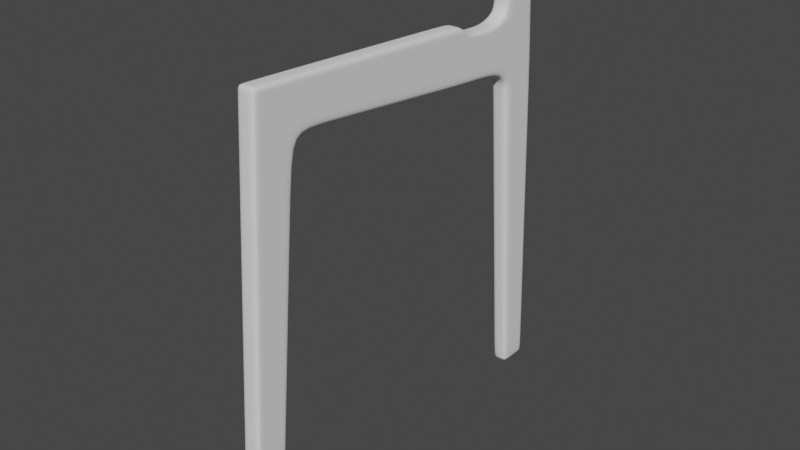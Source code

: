 # Source: Chair.blend  (saved by Blender 2.93.21; exported with 4.5.12 LTS)
import bpy
from mathutils import Matrix  # noqa: F401  (used for matrix-valued properties, if any)

bpy.ops.wm.read_factory_settings(use_empty=True)
scene = bpy.context.scene
scene.name = 'Scene'

# ---- collections
col_collection = bpy.data.collections.new('Collection'); scene.collection.children.link(col_collection)
col_referance_images = bpy.data.collections.new('Referance Images'); col_collection.children.link(col_referance_images)
col_chair = bpy.data.collections.new('Chair'); col_collection.children.link(col_chair)

# ---- world
world_world = bpy.data.worlds.new('World'); scene.world = world_world
world_world.use_nodes = True; world_world.node_tree.nodes.clear()
_N = world_world.node_tree.nodes; _L = world_world.node_tree.links
n0 = _N.new('ShaderNodeOutputWorld'); n0.name = 'World Output'; n0.location = (300, 300)
n1 = _N.new('ShaderNodeBackground'); n1.name = 'Background'; n1.location = (10, 300)
n1.inputs[0].default_value = (0.05088, 0.05088, 0.05088, 1.0)
_L.new(n1.outputs[0], n0.inputs[0])
n0.is_active_output = True
world_world.color = (0.05088, 0.05088, 0.05088)
world_world.use_sun_shadow = False
world_world.sun_shadow_jitter_overblur = 0.0

# ---- meshes
me_cube = bpy.data.meshes.new('Cube')
me_cube.from_pydata([(1.056, -23.49, -1.02), (1.056, -20.57, 46.28), (1.056, -19.91, -1.02), (1.056, -16.53, 36.11), (1.056, -21.19, 36.31), (1.056, -16.09, 40.9), (1.056, 6.906, 44.83), (1.056, 6.407, 38.59), (1.056, -20.82, 42.2), (1.056, 6.506, 39.68), (1.056, -20.59, -1.02), (1.056, -16.56, 46.08), (1.056, -17.41, 36.15), (1.056, -16.91, 42.01), (1.056, -19.72, 46.24), (1.056, -20.38, 36.27), (1.056, -19.99, 42.16), (1.056, -22.87, -1.02), (1.056, -19.82, -0.02104), (1.056, -23.43, -0.01568), (1.056, -20.5, -0.02002), (1.056, -22.8, -0.01661), (1.056, -11.92, 45.83), (1.056, -12.39, 40.52), (1.056, -12.3, 41.59), (1.056, 15.67, 44.17), (1.056, 15.36, 39.02), (1.056, 15.26, 37.5), (1.056, 20.37, 43.7), (1.056, 20.71, 38.55), (1.056, 20.71, 37.46), (1.056, 7.531, 38.5), (1.056, 7.631, 39.59), (1.056, 8.03, 44.74), (1.056, 16.8, 38.87), (1.056, 17.11, 44.02), (1.056, 17.17, 37.49), (1.056, -20.62, 45.55), (1.056, 6.834, 43.91), (1.056, -16.63, 45.34), (1.056, -19.76, 45.5), (1.056, -11.99, 45.07), (1.056, 15.6, 43.24), (1.056, 20.45, 42.77), (1.056, 7.959, 43.81), (1.056, 17.04, 43.09), (1.056, -20.66, 44.94), (1.056, 6.775, 43.14), (1.056, -16.68, 44.74), (1.056, -19.81, 44.89), (1.056, 15.54, 42.48), (1.056, 20.48, 42.0), (1.056, -12.05, 44.44), (1.056, 7.899, 43.05), (1.056, 16.98, 42.32), (-1.192e-07, -19.91, -1.02), (-1.192e-07, -23.49, -1.02), (-1.192e-07, -20.57, 46.28), (0.0, -21.19, 36.31), (0.0, -16.53, 36.11), (-1.192e-07, -16.09, 40.9), (-1.192e-07, 6.906, 44.83), (-1.192e-07, 6.407, 38.59), (-1.192e-07, -20.82, 42.2), (-1.192e-07, -16.56, 46.08), (-1.192e-07, -20.59, -1.02), (-1.192e-07, -19.72, 46.24), (-1.192e-07, -22.87, -1.02), (-1.192e-07, -19.82, -0.02104), (-1.192e-07, -23.43, -0.01568), (0.0, -12.39, 40.52), (0.0, -11.92, 45.83), (0.0, 15.67, 44.17), (0.0, 15.26, 37.5), (-1.192e-07, 20.37, 43.7), (0.0, 20.71, 37.46), (0.0, 20.71, 38.55), (0.0, 7.531, 38.5), (0.0, 8.03, 44.74), (0.0, 15.36, 52.23), (0.9361, 18.77, -1.02), (0.0, 20.45, 42.77), (-1.192e-07, -20.62, 45.55), (-1.192e-07, -20.66, 44.94), (0.0, 20.48, 42.0), (1.056, 8.747, 38.39), (1.056, 9.247, 43.62), (1.056, 8.847, 39.49), (1.056, 9.175, 42.99), (1.056, 9.115, 42.23), (0.0, 8.747, 38.39), (0.0, 9.247, 43.62), (1.056, 13.12, 38.02), (1.056, 13.62, 43.37), (1.056, 13.55, 42.74), (1.056, 13.49, 41.97), (0.0, 13.12, 38.02), (0.0, 13.62, 43.37), (1.056, 13.22, 39.12), (1.056, 11.03, 39.3), (1.056, 10.93, 38.21), (1.056, 11.43, 43.49), (1.056, 11.36, 42.87), (1.056, 11.3, 42.1), (0.0, 10.93, 38.21), (0.0, 11.43, 43.49), (1.056, 19.9, 38.62), (1.056, 19.56, 43.76), (1.056, 19.96, 37.42), (1.056, 19.64, 42.84), (1.056, 19.67, 42.07), (1.056, 15.36, 52.23), (0.0, 18.77, -1.02), (0.0, 15.75, 46.21), (1.056, 15.75, 46.21), (0.0, 20.3, 45.73), (1.056, 20.3, 45.73), (1.056, 17.19, 46.05), (1.056, 19.49, 45.8), (0.0, 20.14, 51.76), (1.056, 20.14, 51.76), (1.056, 16.81, 52.08), (1.056, 19.33, 51.83), (0.0, 16.81, 52.08), (0.0, 19.33, 51.83), (0.0, 16.12, 36.42), (1.056, 16.12, 36.42), (0.0, 20.81, 35.95), (1.056, 20.81, 35.95), (1.056, 17.57, 36.27), (1.056, 20.0, 36.01), (0.0, 22.33, -1.02), (0.9361, 22.33, -1.02), (0.9361, 19.88, -1.02), (0.9361, 21.71, -1.02), (0.0, 19.88, -1.02), (0.0, 21.71, -1.02), (1.056, 20.08, 34.45), (0.0, 20.89, 34.38), (1.056, 16.18, 34.86), (0.0, 16.18, 34.86), (1.056, 17.77, 34.7), (1.056, 20.89, 34.38), (0.9394, 22.29, -0.03401), (0.0, 22.29, -0.03401), (0.9394, 21.66, -0.03214), (0.9394, 18.7, -0.02104), (0.9394, 19.83, -0.02522), (0.0, 18.7, -0.02104)], [], [(71, 22, 6, 61), (40, 14, 1, 37), (67, 17, 0, 56), (21, 15, 4, 19), (68, 59, 3, 18), (15, 16, 8, 4), (59, 60, 5, 3), (98, 92, 27, 26), (24, 23, 7, 9), (52, 24, 9, 47), (3, 5, 13, 12), (18, 3, 12, 20), (55, 2, 10, 65), (12, 13, 16, 15), (20, 12, 15, 21), (65, 10, 17, 67), (39, 11, 14, 40), (10, 20, 21, 17), (2, 18, 20, 10), (55, 68, 18, 2), (17, 21, 19, 0), (48, 13, 24, 52), (13, 5, 23, 24), (64, 11, 22, 71), (110, 106, 29, 51), (97, 93, 25, 72), (95, 98, 26, 50), (81, 74, 28, 43), (75, 76, 29, 30), (106, 108, 30, 29), (25, 35, 117, 114), (47, 9, 32, 53), (61, 6, 33, 78), (9, 7, 31, 32), (107, 28, 116, 118), (26, 27, 36, 34), (50, 26, 34, 54), (25, 42, 45, 35), (6, 38, 44, 33), (84, 81, 43, 51), (93, 94, 42, 25), (107, 109, 43, 28), (11, 39, 41, 22), (48, 39, 40, 49), (22, 41, 38, 6), (49, 40, 37, 46), (16, 49, 46, 8), (13, 48, 49, 16), (76, 84, 51, 29), (42, 50, 54, 45), (38, 47, 53, 44), (94, 95, 50, 42), (109, 110, 51, 43), (39, 48, 52, 41), (41, 52, 47, 38), (8, 46, 83, 63), (46, 37, 82, 83), (36, 27, 126, 129), (7, 62, 77, 31), (92, 96, 73, 27), (30, 108, 130, 128), (5, 60, 70, 23), (0, 19, 69, 56), (11, 64, 66, 14), (23, 70, 62, 7), (4, 8, 63, 58), (19, 4, 58, 69), (14, 66, 57, 1), (37, 1, 57, 82), (31, 77, 90, 85), (44, 53, 89, 88), (33, 44, 88, 86), (53, 32, 87, 89), (78, 33, 86, 91), (32, 31, 85, 87), (100, 104, 96, 92), (102, 103, 95, 94), (101, 102, 94, 93), (103, 99, 98, 95), (105, 101, 93, 97), (99, 100, 92, 98), (87, 85, 100, 99), (91, 86, 101, 105), (89, 87, 99, 103), (86, 88, 102, 101), (88, 89, 103, 102), (85, 90, 104, 100), (27, 73, 125, 126), (45, 54, 110, 109), (35, 45, 109, 107), (28, 74, 115, 116), (34, 36, 108, 106), (54, 34, 106, 110), (114, 117, 121, 111), (116, 115, 119, 120), (117, 118, 122, 121), (72, 25, 114, 113), (35, 107, 118, 117), (124, 122, 120, 119), (79, 111, 121, 123), (123, 121, 122, 124), (113, 114, 111, 79), (118, 116, 120, 122), (144, 138, 142, 143), (147, 141, 139, 146), (108, 36, 129, 130), (75, 30, 128, 127), (80, 112, 135, 133), (134, 136, 131, 132), (133, 135, 136, 134), (145, 137, 141, 147), (146, 139, 140, 148), (143, 142, 137, 145), (129, 126, 139, 141), (127, 128, 142, 138), (130, 129, 141, 137), (126, 125, 140, 139), (128, 130, 137, 142), (132, 143, 145, 134), (80, 146, 148, 112), (134, 145, 147, 133), (133, 147, 146, 80), (131, 144, 143, 132)])
_uv = me_cube.uv_layers.new(name='UVMap')
_uv.uv.foreach_set('vector', [0.75, 0.5, 0.625, 0.5, 0.625, 0.5, 0.75, 0.5, 0.6211, 0.7067, 0.625, 0.7067, 0.625, 0.75, 0.6211, 0.75, 0.25, 0.7067, 0.375, 0.7067, 0.375, 0.75, 0.25, 0.75, 0.3803, 0.7067, 0.5723, 0.7067, 0.5723, 0.75, 0.3803, 0.75, 0.3803, 0.375, 0.5723, 0.375, 0.5723, 0.5, 0.3803, 0.5, 0.5723, 0.7067, 0.6034, 0.7067, 0.6034, 0.75, 0.5723, 0.75, 0.5723, 0.375, 0.5978, 0.375, 0.5978, 0.5, 0.5723, 0.5, 0.6028, 0.5, 0.597, 0.5, 0.597, 0.5, 0.6028, 0.5, 0.6033, 0.5, 0.5976, 0.5, 0.597, 0.5, 0.6028, 0.5, 0.6179, 0.5, 0.6033, 0.5, 0.6028, 0.5, 0.6177, 0.5, 0.5723, 0.5, 0.5978, 0.5, 0.6034, 0.5473, 0.5723, 0.5473, 0.3803, 0.5, 0.5723, 0.5, 0.5723, 0.5473, 0.3803, 0.5473, 0.25, 0.5, 0.375, 0.5, 0.375, 0.5473, 0.25, 0.5473, 0.5723, 0.5473, 0.6034, 0.5473, 0.6034, 0.7067, 0.5723, 0.7067, 0.3803, 0.5473, 0.5723, 0.5473, 0.5723, 0.7067, 0.3803, 0.7067, 0.25, 0.5473, 0.375, 0.5473, 0.375, 0.7067, 0.25, 0.7067, 0.6211, 0.5473, 0.625, 0.5473, 0.625, 0.7067, 0.6211, 0.7067, 0.375, 0.5473, 0.3803, 0.5473, 0.3803, 0.7067, 0.375, 0.7067, 0.375, 0.5, 0.3803, 0.5, 0.3803, 0.5473, 0.375, 0.5473, 0.375, 0.375, 0.3803, 0.375, 0.3803, 0.5, 0.375, 0.5, 0.375, 0.7067, 0.3803, 0.7067, 0.3803, 0.75, 0.375, 0.75, 0.6179, 0.5473, 0.6034, 0.5473, 0.6033, 0.5, 0.6179, 0.5, 0.6034, 0.5473, 0.5978, 0.5, 0.5976, 0.5, 0.6033, 0.5, 0.75, 0.5473, 0.625, 0.5473, 0.625, 0.5, 0.75, 0.5, 0.6177, 0.5, 0.6028, 0.5, 0.6028, 0.5, 0.6177, 0.5, 0.75, 0.5, 0.625, 0.5, 0.625, 0.5, 0.75, 0.5, 0.6177, 0.5, 0.6028, 0.5, 0.6028, 0.5, 0.6177, 0.5, 0.621, 0.375, 0.625, 0.375, 0.625, 0.5, 0.621, 0.5, 0.597, 0.375, 0.6028, 0.375, 0.6028, 0.5, 0.597, 0.5, 0.6028, 0.5, 0.597, 0.5, 0.597, 0.5, 0.6028, 0.5, 0.625, 0.5, 0.625, 0.5, 0.625, 0.5, 0.625, 0.5, 0.6177, 0.5, 0.6028, 0.5, 0.6028, 0.5, 0.6177, 0.5, 0.75, 0.5, 0.625, 0.5, 0.625, 0.5, 0.75, 0.5, 0.6028, 0.5, 0.597, 0.5, 0.597, 0.5, 0.6028, 0.5, 0.625, 0.5, 0.625, 0.5, 0.625, 0.5, 0.625, 0.5, 0.6028, 0.5, 0.597, 0.5, 0.597, 0.5, 0.6028, 0.5, 0.6177, 0.5, 0.6028, 0.5, 0.6028, 0.5, 0.6177, 0.5, 0.625, 0.5, 0.621, 0.5, 0.621, 0.5, 0.625, 0.5, 0.625, 0.5, 0.621, 0.5, 0.621, 0.5, 0.625, 0.5, 0.6177, 0.375, 0.621, 0.375, 0.621, 0.5, 0.6177, 0.5, 0.625, 0.5, 0.621, 0.5, 0.621, 0.5, 0.625, 0.5, 0.625, 0.5, 0.621, 0.5, 0.621, 0.5, 0.625, 0.5, 0.625, 0.5473, 0.6211, 0.5473, 0.6211, 0.5, 0.625, 0.5, 0.6179, 0.5473, 0.6211, 0.5473, 0.6211, 0.7067, 0.6179, 0.7067, 0.625, 0.5, 0.6211, 0.5, 0.621, 0.5, 0.625, 0.5, 0.6179, 0.7067, 0.6211, 0.7067, 0.6211, 0.75, 0.6179, 0.75, 0.6034, 0.7067, 0.6179, 0.7067, 0.6179, 0.75, 0.6034, 0.75, 0.6034, 0.5473, 0.6179, 0.5473, 0.6179, 0.7067, 0.6034, 0.7067, 0.6028, 0.375, 0.6177, 0.375, 0.6177, 0.5, 0.6028, 0.5, 0.621, 0.5, 0.6177, 0.5, 0.6177, 0.5, 0.621, 0.5, 0.621, 0.5, 0.6177, 0.5, 0.6177, 0.5, 0.621, 0.5, 0.621, 0.5, 0.6177, 0.5, 0.6177, 0.5, 0.621, 0.5, 0.621, 0.5, 0.6177, 0.5, 0.6177, 0.5, 0.621, 0.5, 0.6211, 0.5473, 0.6179, 0.5473, 0.6179, 0.5, 0.6211, 0.5, 0.6211, 0.5, 0.6179, 0.5, 0.6177, 0.5, 0.621, 0.5, 0.6034, 0.75, 0.6179, 0.75, 0.6179, 0.875, 0.6034, 0.875, 0.6179, 0.75, 0.6211, 0.75, 0.6211, 0.875, 0.6179, 0.875, 0.597, 0.5, 0.597, 0.5, 0.597, 0.5, 0.597, 0.5, 0.597, 0.5, 0.597, 0.375, 0.597, 0.375, 0.597, 0.5, 0.597, 0.5, 0.597, 0.375, 0.597, 0.375, 0.597, 0.5, 0.597, 0.5, 0.597, 0.5, 0.597, 0.5, 0.597, 0.5, 0.5978, 0.5, 0.5978, 0.375, 0.5976, 0.375, 0.5976, 0.5, 0.375, 0.75, 0.3803, 0.75, 0.3803, 0.875, 0.375, 0.875, 0.625, 0.5473, 0.75, 0.5473, 0.75, 0.7067, 0.625, 0.7067, 0.5976, 0.5, 0.5976, 0.375, 0.597, 0.375, 0.597, 0.5, 0.5723, 0.75, 0.6034, 0.75, 0.6034, 0.875, 0.5723, 0.875, 0.3803, 0.75, 0.5723, 0.75, 0.5723, 0.875, 0.3803, 0.875, 0.625, 0.7067, 0.75, 0.7067, 0.75, 0.75, 0.625, 0.75, 0.6211, 0.75, 0.625, 0.75, 0.625, 0.875, 0.6211, 0.875, 0.597, 0.5, 0.597, 0.375, 0.597, 0.375, 0.597, 0.5, 0.621, 0.5, 0.6177, 0.5, 0.6177, 0.5, 0.621, 0.5, 0.625, 0.5, 0.621, 0.5, 0.621, 0.5, 0.625, 0.5, 0.6177, 0.5, 0.6028, 0.5, 0.6028, 0.5, 0.6177, 0.5, 0.75, 0.5, 0.625, 0.5, 0.625, 0.5, 0.75, 0.5, 0.6028, 0.5, 0.597, 0.5, 0.597, 0.5, 0.6028, 0.5, 0.597, 0.5, 0.597, 0.375, 0.597, 0.375, 0.597, 0.5, 0.621, 0.5, 0.6177, 0.5, 0.6177, 0.5, 0.621, 0.5, 0.625, 0.5, 0.621, 0.5, 0.621, 0.5, 0.625, 0.5, 0.6177, 0.5, 0.6028, 0.5, 0.6028, 0.5, 0.6177, 0.5, 0.75, 0.5, 0.625, 0.5, 0.625, 0.5, 0.75, 0.5, 0.6028, 0.5, 0.597, 0.5, 0.597, 0.5, 0.6028, 0.5, 0.6028, 0.5, 0.597, 0.5, 0.597, 0.5, 0.6028, 0.5, 0.75, 0.5, 0.625, 0.5, 0.625, 0.5, 0.75, 0.5, 0.6177, 0.5, 0.6028, 0.5, 0.6028, 0.5, 0.6177, 0.5, 0.625, 0.5, 0.621, 0.5, 0.621, 0.5, 0.625, 0.5, 0.621, 0.5, 0.6177, 0.5, 0.6177, 0.5, 0.621, 0.5, 0.597, 0.5, 0.597, 0.375, 0.597, 0.375, 0.597, 0.5, 0.597, 0.5, 0.597, 0.375, 0.597, 0.375, 0.597, 0.5, 0.621, 0.5, 0.6177, 0.5, 0.6177, 0.5, 0.621, 0.5, 0.625, 0.5, 0.621, 0.5, 0.621, 0.5, 0.625, 0.5, 0.625, 0.5, 0.625, 0.375, 0.625, 0.375, 0.625, 0.5, 0.6028, 0.5, 0.597, 0.5, 0.597, 0.5, 0.6028, 0.5, 0.6177, 0.5, 0.6028, 0.5, 0.6028, 0.5, 0.6177, 0.5, 0.625, 0.5, 0.625, 0.5, 0.625, 0.5, 0.625, 0.5, 0.625, 0.5, 0.625, 0.375, 0.625, 0.375, 0.625, 0.5, 0.625, 0.5, 0.625, 0.5, 0.625, 0.5, 0.625, 0.5, 0.75, 0.5, 0.625, 0.5, 0.625, 0.5, 0.75, 0.5, 0.625, 0.5, 0.625, 0.5, 0.625, 0.5, 0.625, 0.5, 0.75, 0.5, 0.625, 0.5, 0.625, 0.5, 0.75, 0.5, 0.75, 0.5, 0.625, 0.5, 0.625, 0.5, 0.75, 0.5, 0.75, 0.5, 0.625, 0.5, 0.625, 0.5, 0.75, 0.5, 0.75, 0.5, 0.625, 0.5, 0.625, 0.5, 0.75, 0.5, 0.625, 0.5, 0.625, 0.5, 0.625, 0.5, 0.625, 0.5, 0.597, 0.375, 0.597, 0.375, 0.597, 0.5, 0.597, 0.5, 0.597, 0.5, 0.597, 0.5, 0.597, 0.5, 0.597, 0.5, 0.597, 0.5, 0.597, 0.5, 0.597, 0.5, 0.597, 0.5, 0.597, 0.375, 0.597, 0.5, 0.597, 0.5, 0.597, 0.375, 0.597, 0.5, 0.597, 0.375, 0.597, 0.375, 0.597, 0.5, 0.597, 0.5, 0.597, 0.375, 0.597, 0.375, 0.597, 0.5, 0.597, 0.5, 0.597, 0.375, 0.597, 0.375, 0.597, 0.5, 0.597, 0.5, 0.597, 0.5, 0.597, 0.5, 0.597, 0.5, 0.597, 0.5, 0.597, 0.5, 0.597, 0.375, 0.597, 0.375, 0.597, 0.5, 0.597, 0.5, 0.597, 0.5, 0.597, 0.5, 0.597, 0.5, 0.597, 0.5, 0.597, 0.5, 0.597, 0.5, 0.597, 0.375, 0.597, 0.5, 0.597, 0.5, 0.597, 0.375, 0.597, 0.5, 0.597, 0.5, 0.597, 0.5, 0.597, 0.5, 0.597, 0.5, 0.597, 0.375, 0.597, 0.375, 0.597, 0.5, 0.597, 0.5, 0.597, 0.5, 0.597, 0.5, 0.597, 0.5, 0.597, 0.5, 0.597, 0.5, 0.597, 0.5, 0.597, 0.5, 0.597, 0.5, 0.597, 0.5, 0.597, 0.375, 0.597, 0.375, 0.597, 0.5, 0.597, 0.5, 0.597, 0.5, 0.597, 0.5, 0.597, 0.5, 0.597, 0.5, 0.597, 0.5, 0.597, 0.5, 0.597, 0.375, 0.597, 0.375, 0.597, 0.5, 0.597, 0.5])
me_cube.use_remesh_fix_poles = True
me_cube.use_remesh_preserve_attributes = False
me_cube.update()

# ---- objects
ob_front_ortographic_reference = bpy.data.objects.new('Front Ortographic reference ', None)
ob_right_ortographic_reference = bpy.data.objects.new('Right Ortographic reference ', None)
ob_top_ortographic_reference = bpy.data.objects.new('Top Ortographic reference ', None)
ob_chair = bpy.data.objects.new('Chair', me_cube)

# ---- transforms, parenting, visibility, modifiers, constraints
ob_front_ortographic_reference.location = (0.0, 2.485, 2.034)
ob_front_ortographic_reference.rotation_euler = (1.571, -0.0, -0.0)
ob_front_ortographic_reference.empty_display_type = 'IMAGE'
ob_front_ortographic_reference.empty_display_size = 5.0
ob_front_ortographic_reference.use_empty_image_alpha = True
ob_front_ortographic_reference.color = (1.0, 1.0, 1.0, 0.5)
ob_front_ortographic_reference.hide_select = True
ob_right_ortographic_reference.location = (-2.532, 0.0, 2.034)
ob_right_ortographic_reference.rotation_euler = (1.571, -0.0, 1.571)
ob_right_ortographic_reference.empty_display_type = 'IMAGE'
ob_right_ortographic_reference.empty_display_size = 5.0
ob_right_ortographic_reference.use_empty_image_alpha = True
ob_right_ortographic_reference.color = (1.0, 1.0, 1.0, 0.5)
ob_right_ortographic_reference.hide_select = True
ob_top_ortographic_reference.location = (0.0, 0.0, 0.0)
ob_top_ortographic_reference.empty_display_type = 'IMAGE'
ob_top_ortographic_reference.empty_display_size = 5.0
ob_top_ortographic_reference.use_empty_image_alpha = True
ob_top_ortographic_reference.color = (1.0, 1.0, 1.0, 0.5)
ob_top_ortographic_reference.hide_select = True
ob_chair.location = (1.267, -6.776e-09, 0.05043)
ob_chair.scale = (0.04951, 0.04951, 0.04951)
_m = ob_chair.modifiers.new('Mirror', 'MIRROR')
_m.use_clip = True
_m = ob_chair.modifiers.new('Subdivision', 'SUBSURF')
_m.levels = 3

# ---- collection membership
col_referance_images.objects.link(ob_front_ortographic_reference)
col_referance_images.objects.link(ob_right_ortographic_reference)
col_referance_images.objects.link(ob_top_ortographic_reference)
col_chair.objects.link(ob_chair)

# ---- scene / render settings (as saved in the file)
scene.frame_start = 1; scene.frame_end = 250; scene.frame_set(1)
scene.render.engine = 'BLENDER_EEVEE_NEXT'
scene.cycles.use_denoising = False
scene.cycles.samples = 128
scene.cycles.sampling_pattern = 'TABULATED_SOBOL'
scene.cycles.use_adaptive_sampling = False
scene.cycles.use_light_tree = False
scene.view_settings.view_transform = 'Filmic'
bpy.context.view_layer.update()

# ---- added for rendering (the .blend has no active camera and no usable light): camera, sun
cam_auto = bpy.data.cameras.new('AutoCamera')
cam_auto.lens = 50.0
cam_auto.sensor_width = 36.0
cam_auto.clip_end = 1000.0
ob_auto_camera = bpy.data.objects.new('AutoCamera', cam_auto)
scene.collection.objects.link(ob_auto_camera)
ob_auto_camera.location = (4.48596, -3.89184, 3.89368)
ob_auto_camera.rotation_euler = (1.09748, -7.21219e-08, 0.694738)
scene.camera = ob_auto_camera
light_auto_sun = bpy.data.lights.new('AutoSun', 'SUN')
light_auto_sun.energy = 3.0
light_auto_sun.angle = 0.0523599
ob_auto_sun = bpy.data.objects.new('AutoSun', light_auto_sun)
scene.collection.objects.link(ob_auto_sun)
ob_auto_sun.rotation_euler = (0.872665, 0.174533, 0.523599)
bpy.context.view_layer.update()
